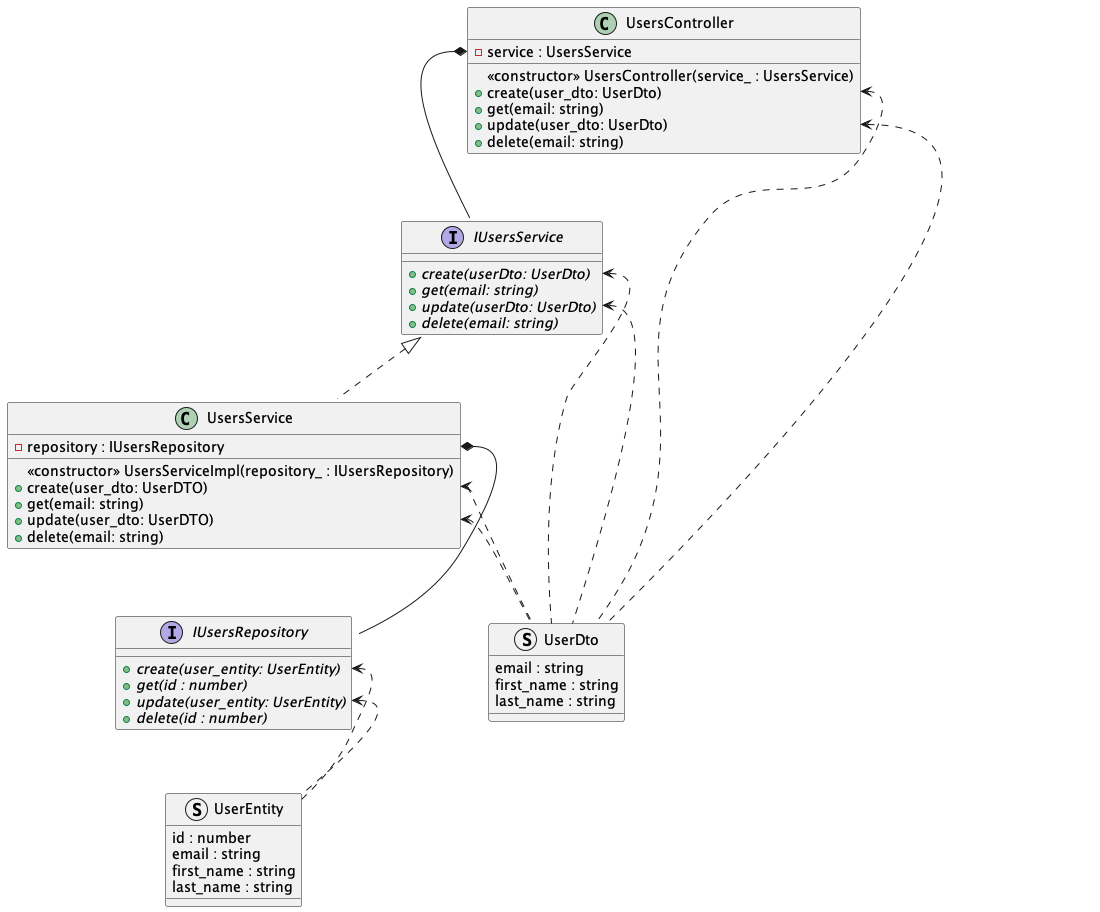

The diagram above was rendered by PlantUML. Its source (embedded in the PNG):
@startuml UsersCodeDiagram


    class UsersController {
        - service : UsersService
        <<constructor>> UsersController(service_ : UsersService)
        + create(user_dto: UserDto)
        + get(email: string)
        + update(user_dto: UserDto)
        + delete(email: string)
    }

    interface IUsersService {
        + {abstract} create(userDto: UserDto)
        + {abstract} get(email: string)
        + {abstract} update(userDto: UserDto)
        + {abstract} delete(email: string)
    }
    class UsersService implements IUsersService {
        - repository : IUsersRepository
        <<constructor>> UsersServiceImpl(repository_ : IUsersRepository)
        + create(user_dto: UserDTO)
        + get(email: string)
        + update(user_dto: UserDTO)
        + delete(email: string)
    }

    interface IUsersRepository {
        + {abstract} create(user_entity: UserEntity)
        + {abstract} get(id : number)
        + {abstract} update(user_entity: UserEntity)
        + {abstract} delete(id : number)
    }

    struct UserDto {
        email : string
        first_name : string
        last_name : string
    }

    struct UserEntity {
        id : number
        email : string
        first_name : string
        last_name : string
    }

    UsersController::service *-- IUsersService
    UsersController::create <.. UserDto
    UsersController::update <.. UserDto
    IUsersService::create <.. UserDto
    IUsersService::update <.. UserDto
    UsersService::create <.. UserDto
    UsersService::update <.. UserDto
    UsersService::repository *-- IUsersRepository
    IUsersRepository::create <.. UserEntity
    IUsersRepository::update <.. UserEntity

@enduml